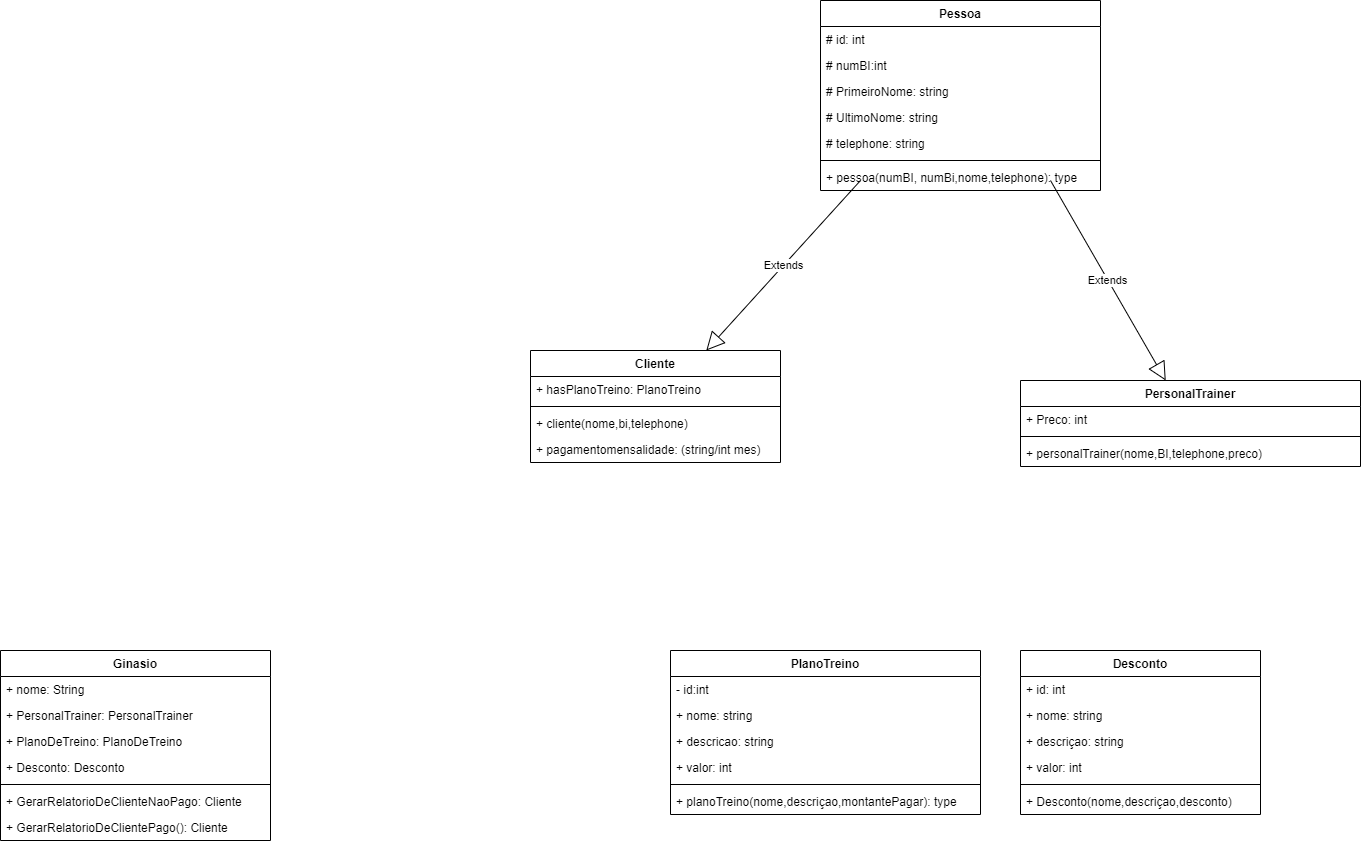

The diagram above was exported from draw.io. Its source (the exported page's mxGraphModel, read from the mxfile embedded in the PNG):
<mxGraphModel dx="1874" dy="601" grid="1" gridSize="10" guides="1" tooltips="1" connect="1" arrows="1" fold="1" page="1" pageScale="1" pageWidth="850" pageHeight="1100" math="0" shadow="0">
  <root>
    <mxCell id="ne9PBTsK3VRg3-9Nk_Kp-0" />
    <mxCell id="ne9PBTsK3VRg3-9Nk_Kp-1" parent="ne9PBTsK3VRg3-9Nk_Kp-0" />
    <mxCell id="p8OCCZdQuoeGwK0md2rq-6" value="Cliente" style="swimlane;fontStyle=1;align=center;verticalAlign=top;childLayout=stackLayout;horizontal=1;startSize=26;horizontalStack=0;resizeParent=1;resizeParentMax=0;resizeLast=0;collapsible=1;marginBottom=0;" parent="ne9PBTsK3VRg3-9Nk_Kp-1" vertex="1">
      <mxGeometry x="70" y="460" width="250" height="112" as="geometry">
        <mxRectangle x="70" y="460" width="100" height="26" as="alternateBounds" />
      </mxGeometry>
    </mxCell>
    <mxCell id="ygsx6QlBqN4x8duc0eZh-5" value="+ hasPlanoTreino: PlanoTreino" style="text;strokeColor=none;fillColor=none;align=left;verticalAlign=top;spacingLeft=4;spacingRight=4;overflow=hidden;rotatable=0;points=[[0,0.5],[1,0.5]];portConstraint=eastwest;" parent="p8OCCZdQuoeGwK0md2rq-6" vertex="1">
      <mxGeometry y="26" width="250" height="26" as="geometry" />
    </mxCell>
    <mxCell id="p8OCCZdQuoeGwK0md2rq-8" value="" style="line;strokeWidth=1;fillColor=none;align=left;verticalAlign=middle;spacingTop=-1;spacingLeft=3;spacingRight=3;rotatable=0;labelPosition=right;points=[];portConstraint=eastwest;" parent="p8OCCZdQuoeGwK0md2rq-6" vertex="1">
      <mxGeometry y="52" width="250" height="8" as="geometry" />
    </mxCell>
    <mxCell id="p8OCCZdQuoeGwK0md2rq-9" value="+ cliente(nome,bi,telephone) " style="text;strokeColor=none;fillColor=none;align=left;verticalAlign=top;spacingLeft=4;spacingRight=4;overflow=hidden;rotatable=0;points=[[0,0.5],[1,0.5]];portConstraint=eastwest;" parent="p8OCCZdQuoeGwK0md2rq-6" vertex="1">
      <mxGeometry y="60" width="250" height="26" as="geometry" />
    </mxCell>
    <mxCell id="p8OCCZdQuoeGwK0md2rq-36" value="+ pagamentomensalidade: (string/int mes)" style="text;strokeColor=none;fillColor=none;align=left;verticalAlign=top;spacingLeft=4;spacingRight=4;overflow=hidden;rotatable=0;points=[[0,0.5],[1,0.5]];portConstraint=eastwest;" parent="p8OCCZdQuoeGwK0md2rq-6" vertex="1">
      <mxGeometry y="86" width="250" height="26" as="geometry" />
    </mxCell>
    <mxCell id="p8OCCZdQuoeGwK0md2rq-10" value="PersonalTrainer" style="swimlane;fontStyle=1;align=center;verticalAlign=top;childLayout=stackLayout;horizontal=1;startSize=26;horizontalStack=0;resizeParent=1;resizeParentMax=0;resizeLast=0;collapsible=1;marginBottom=0;" parent="ne9PBTsK3VRg3-9Nk_Kp-1" vertex="1">
      <mxGeometry x="560" y="490" width="340" height="86" as="geometry" />
    </mxCell>
    <mxCell id="p8OCCZdQuoeGwK0md2rq-11" value="+ Preco: int" style="text;strokeColor=none;fillColor=none;align=left;verticalAlign=top;spacingLeft=4;spacingRight=4;overflow=hidden;rotatable=0;points=[[0,0.5],[1,0.5]];portConstraint=eastwest;" parent="p8OCCZdQuoeGwK0md2rq-10" vertex="1">
      <mxGeometry y="26" width="340" height="26" as="geometry" />
    </mxCell>
    <mxCell id="p8OCCZdQuoeGwK0md2rq-12" value="" style="line;strokeWidth=1;fillColor=none;align=left;verticalAlign=middle;spacingTop=-1;spacingLeft=3;spacingRight=3;rotatable=0;labelPosition=right;points=[];portConstraint=eastwest;" parent="p8OCCZdQuoeGwK0md2rq-10" vertex="1">
      <mxGeometry y="52" width="340" height="8" as="geometry" />
    </mxCell>
    <mxCell id="p8OCCZdQuoeGwK0md2rq-13" value="+ personalTrainer(nome,BI,telephone,preco)" style="text;strokeColor=none;fillColor=none;align=left;verticalAlign=top;spacingLeft=4;spacingRight=4;overflow=hidden;rotatable=0;points=[[0,0.5],[1,0.5]];portConstraint=eastwest;" parent="p8OCCZdQuoeGwK0md2rq-10" vertex="1">
      <mxGeometry y="60" width="340" height="26" as="geometry" />
    </mxCell>
    <mxCell id="p8OCCZdQuoeGwK0md2rq-14" value="Extends" style="endArrow=block;endSize=16;endFill=0;html=1;" parent="ne9PBTsK3VRg3-9Nk_Kp-1" target="p8OCCZdQuoeGwK0md2rq-10" edge="1">
      <mxGeometry width="160" relative="1" as="geometry">
        <mxPoint x="590" y="290" as="sourcePoint" />
        <mxPoint x="500" y="290" as="targetPoint" />
      </mxGeometry>
    </mxCell>
    <mxCell id="p8OCCZdQuoeGwK0md2rq-15" value="Extends" style="endArrow=block;endSize=16;endFill=0;html=1;" parent="ne9PBTsK3VRg3-9Nk_Kp-1" target="p8OCCZdQuoeGwK0md2rq-6" edge="1">
      <mxGeometry width="160" relative="1" as="geometry">
        <mxPoint x="400" y="290" as="sourcePoint" />
        <mxPoint x="380" y="310" as="targetPoint" />
      </mxGeometry>
    </mxCell>
    <mxCell id="p8OCCZdQuoeGwK0md2rq-24" value="PlanoTreino" style="swimlane;fontStyle=1;align=center;verticalAlign=top;childLayout=stackLayout;horizontal=1;startSize=26;horizontalStack=0;resizeParent=1;resizeParentMax=0;resizeLast=0;collapsible=1;marginBottom=0;" parent="ne9PBTsK3VRg3-9Nk_Kp-1" vertex="1">
      <mxGeometry x="210" y="760" width="310" height="164" as="geometry" />
    </mxCell>
    <mxCell id="p8OCCZdQuoeGwK0md2rq-25" value="- id:int" style="text;strokeColor=none;fillColor=none;align=left;verticalAlign=top;spacingLeft=4;spacingRight=4;overflow=hidden;rotatable=0;points=[[0,0.5],[1,0.5]];portConstraint=eastwest;" parent="p8OCCZdQuoeGwK0md2rq-24" vertex="1">
      <mxGeometry y="26" width="310" height="26" as="geometry" />
    </mxCell>
    <mxCell id="p8OCCZdQuoeGwK0md2rq-29" value="+ nome: string" style="text;strokeColor=none;fillColor=none;align=left;verticalAlign=top;spacingLeft=4;spacingRight=4;overflow=hidden;rotatable=0;points=[[0,0.5],[1,0.5]];portConstraint=eastwest;" parent="p8OCCZdQuoeGwK0md2rq-24" vertex="1">
      <mxGeometry y="52" width="310" height="26" as="geometry" />
    </mxCell>
    <mxCell id="p8OCCZdQuoeGwK0md2rq-28" value="+ descricao: string" style="text;strokeColor=none;fillColor=none;align=left;verticalAlign=top;spacingLeft=4;spacingRight=4;overflow=hidden;rotatable=0;points=[[0,0.5],[1,0.5]];portConstraint=eastwest;" parent="p8OCCZdQuoeGwK0md2rq-24" vertex="1">
      <mxGeometry y="78" width="310" height="26" as="geometry" />
    </mxCell>
    <mxCell id="ygsx6QlBqN4x8duc0eZh-3" value="+ valor: int" style="text;strokeColor=none;fillColor=none;align=left;verticalAlign=top;spacingLeft=4;spacingRight=4;overflow=hidden;rotatable=0;points=[[0,0.5],[1,0.5]];portConstraint=eastwest;" parent="p8OCCZdQuoeGwK0md2rq-24" vertex="1">
      <mxGeometry y="104" width="310" height="26" as="geometry" />
    </mxCell>
    <mxCell id="p8OCCZdQuoeGwK0md2rq-26" value="" style="line;strokeWidth=1;fillColor=none;align=left;verticalAlign=middle;spacingTop=-1;spacingLeft=3;spacingRight=3;rotatable=0;labelPosition=right;points=[];portConstraint=eastwest;" parent="p8OCCZdQuoeGwK0md2rq-24" vertex="1">
      <mxGeometry y="130" width="310" height="8" as="geometry" />
    </mxCell>
    <mxCell id="p8OCCZdQuoeGwK0md2rq-27" value="+ planoTreino(nome,descriçao,montantePagar): type" style="text;strokeColor=none;fillColor=none;align=left;verticalAlign=top;spacingLeft=4;spacingRight=4;overflow=hidden;rotatable=0;points=[[0,0.5],[1,0.5]];portConstraint=eastwest;" parent="p8OCCZdQuoeGwK0md2rq-24" vertex="1">
      <mxGeometry y="138" width="310" height="26" as="geometry" />
    </mxCell>
    <mxCell id="p8OCCZdQuoeGwK0md2rq-30" value="Desconto" style="swimlane;fontStyle=1;align=center;verticalAlign=top;childLayout=stackLayout;horizontal=1;startSize=26;horizontalStack=0;resizeParent=1;resizeParentMax=0;resizeLast=0;collapsible=1;marginBottom=0;" parent="ne9PBTsK3VRg3-9Nk_Kp-1" vertex="1">
      <mxGeometry x="560" y="760" width="240" height="164" as="geometry" />
    </mxCell>
    <mxCell id="p8OCCZdQuoeGwK0md2rq-31" value="+ id: int" style="text;strokeColor=none;fillColor=none;align=left;verticalAlign=top;spacingLeft=4;spacingRight=4;overflow=hidden;rotatable=0;points=[[0,0.5],[1,0.5]];portConstraint=eastwest;" parent="p8OCCZdQuoeGwK0md2rq-30" vertex="1">
      <mxGeometry y="26" width="240" height="26" as="geometry" />
    </mxCell>
    <mxCell id="p8OCCZdQuoeGwK0md2rq-34" value="+ nome: string" style="text;strokeColor=none;fillColor=none;align=left;verticalAlign=top;spacingLeft=4;spacingRight=4;overflow=hidden;rotatable=0;points=[[0,0.5],[1,0.5]];portConstraint=eastwest;" parent="p8OCCZdQuoeGwK0md2rq-30" vertex="1">
      <mxGeometry y="52" width="240" height="26" as="geometry" />
    </mxCell>
    <mxCell id="ygsx6QlBqN4x8duc0eZh-6" value="+ descriçao: string" style="text;strokeColor=none;fillColor=none;align=left;verticalAlign=top;spacingLeft=4;spacingRight=4;overflow=hidden;rotatable=0;points=[[0,0.5],[1,0.5]];portConstraint=eastwest;" parent="p8OCCZdQuoeGwK0md2rq-30" vertex="1">
      <mxGeometry y="78" width="240" height="26" as="geometry" />
    </mxCell>
    <mxCell id="p8OCCZdQuoeGwK0md2rq-35" value="+ valor: int" style="text;strokeColor=none;fillColor=none;align=left;verticalAlign=top;spacingLeft=4;spacingRight=4;overflow=hidden;rotatable=0;points=[[0,0.5],[1,0.5]];portConstraint=eastwest;" parent="p8OCCZdQuoeGwK0md2rq-30" vertex="1">
      <mxGeometry y="104" width="240" height="26" as="geometry" />
    </mxCell>
    <mxCell id="p8OCCZdQuoeGwK0md2rq-32" value="" style="line;strokeWidth=1;fillColor=none;align=left;verticalAlign=middle;spacingTop=-1;spacingLeft=3;spacingRight=3;rotatable=0;labelPosition=right;points=[];portConstraint=eastwest;" parent="p8OCCZdQuoeGwK0md2rq-30" vertex="1">
      <mxGeometry y="130" width="240" height="8" as="geometry" />
    </mxCell>
    <mxCell id="p8OCCZdQuoeGwK0md2rq-33" value="+ Desconto(nome,descriçao,desconto)" style="text;strokeColor=none;fillColor=none;align=left;verticalAlign=top;spacingLeft=4;spacingRight=4;overflow=hidden;rotatable=0;points=[[0,0.5],[1,0.5]];portConstraint=eastwest;" parent="p8OCCZdQuoeGwK0md2rq-30" vertex="1">
      <mxGeometry y="138" width="240" height="26" as="geometry" />
    </mxCell>
    <mxCell id="pb4SUzELdtQBCCfHARZ9-0" value="Pessoa" style="swimlane;fontStyle=1;align=center;verticalAlign=top;childLayout=stackLayout;horizontal=1;startSize=26;horizontalStack=0;resizeParent=1;resizeParentMax=0;resizeLast=0;collapsible=1;marginBottom=0;" parent="ne9PBTsK3VRg3-9Nk_Kp-1" vertex="1">
      <mxGeometry x="360" y="110" width="280" height="190" as="geometry" />
    </mxCell>
    <mxCell id="pb4SUzELdtQBCCfHARZ9-1" value="# id: int" style="text;strokeColor=none;fillColor=none;align=left;verticalAlign=top;spacingLeft=4;spacingRight=4;overflow=hidden;rotatable=0;points=[[0,0.5],[1,0.5]];portConstraint=eastwest;" parent="pb4SUzELdtQBCCfHARZ9-0" vertex="1">
      <mxGeometry y="26" width="280" height="26" as="geometry" />
    </mxCell>
    <mxCell id="pb4SUzELdtQBCCfHARZ9-5" value="# numBI:int" style="text;strokeColor=none;fillColor=none;align=left;verticalAlign=top;spacingLeft=4;spacingRight=4;overflow=hidden;rotatable=0;points=[[0,0.5],[1,0.5]];portConstraint=eastwest;" parent="pb4SUzELdtQBCCfHARZ9-0" vertex="1">
      <mxGeometry y="52" width="280" height="26" as="geometry" />
    </mxCell>
    <mxCell id="pb4SUzELdtQBCCfHARZ9-4" value="# PrimeiroNome: string" style="text;strokeColor=none;fillColor=none;align=left;verticalAlign=top;spacingLeft=4;spacingRight=4;overflow=hidden;rotatable=0;points=[[0,0.5],[1,0.5]];portConstraint=eastwest;" parent="pb4SUzELdtQBCCfHARZ9-0" vertex="1">
      <mxGeometry y="78" width="280" height="26" as="geometry" />
    </mxCell>
    <mxCell id="lrPdfY3UJZhcJjWvfaMi-0" value="# UltimoNome: string" style="text;strokeColor=none;fillColor=none;align=left;verticalAlign=top;spacingLeft=4;spacingRight=4;overflow=hidden;rotatable=0;points=[[0,0.5],[1,0.5]];portConstraint=eastwest;" parent="pb4SUzELdtQBCCfHARZ9-0" vertex="1">
      <mxGeometry y="104" width="280" height="26" as="geometry" />
    </mxCell>
    <mxCell id="pb4SUzELdtQBCCfHARZ9-6" value="# telephone: string" style="text;strokeColor=none;fillColor=none;align=left;verticalAlign=top;spacingLeft=4;spacingRight=4;overflow=hidden;rotatable=0;points=[[0,0.5],[1,0.5]];portConstraint=eastwest;" parent="pb4SUzELdtQBCCfHARZ9-0" vertex="1">
      <mxGeometry y="130" width="280" height="26" as="geometry" />
    </mxCell>
    <mxCell id="pb4SUzELdtQBCCfHARZ9-2" value="" style="line;strokeWidth=1;fillColor=none;align=left;verticalAlign=middle;spacingTop=-1;spacingLeft=3;spacingRight=3;rotatable=0;labelPosition=right;points=[];portConstraint=eastwest;" parent="pb4SUzELdtQBCCfHARZ9-0" vertex="1">
      <mxGeometry y="156" width="280" height="8" as="geometry" />
    </mxCell>
    <mxCell id="pb4SUzELdtQBCCfHARZ9-3" value="+ pessoa(numBI, numBi,nome,telephone): type" style="text;strokeColor=none;fillColor=none;align=left;verticalAlign=top;spacingLeft=4;spacingRight=4;overflow=hidden;rotatable=0;points=[[0,0.5],[1,0.5]];portConstraint=eastwest;" parent="pb4SUzELdtQBCCfHARZ9-0" vertex="1">
      <mxGeometry y="164" width="280" height="26" as="geometry" />
    </mxCell>
    <mxCell id="MYG8xjTeeQIZqB8Vfcv2-0" value="Ginasio" style="swimlane;fontStyle=1;align=center;verticalAlign=top;childLayout=stackLayout;horizontal=1;startSize=26;horizontalStack=0;resizeParent=1;resizeParentMax=0;resizeLast=0;collapsible=1;marginBottom=0;" parent="ne9PBTsK3VRg3-9Nk_Kp-1" vertex="1">
      <mxGeometry x="-460" y="760" width="270" height="190" as="geometry">
        <mxRectangle x="-460" y="760" width="80" height="26" as="alternateBounds" />
      </mxGeometry>
    </mxCell>
    <mxCell id="MYG8xjTeeQIZqB8Vfcv2-1" value="+ nome: String" style="text;strokeColor=none;fillColor=none;align=left;verticalAlign=top;spacingLeft=4;spacingRight=4;overflow=hidden;rotatable=0;points=[[0,0.5],[1,0.5]];portConstraint=eastwest;" parent="MYG8xjTeeQIZqB8Vfcv2-0" vertex="1">
      <mxGeometry y="26" width="270" height="26" as="geometry" />
    </mxCell>
    <mxCell id="MYG8xjTeeQIZqB8Vfcv2-4" value="+ PersonalTrainer: PersonalTrainer" style="text;strokeColor=none;fillColor=none;align=left;verticalAlign=top;spacingLeft=4;spacingRight=4;overflow=hidden;rotatable=0;points=[[0,0.5],[1,0.5]];portConstraint=eastwest;" parent="MYG8xjTeeQIZqB8Vfcv2-0" vertex="1">
      <mxGeometry y="52" width="270" height="26" as="geometry" />
    </mxCell>
    <mxCell id="MYG8xjTeeQIZqB8Vfcv2-6" value="+ PlanoDeTreino: PlanoDeTreino" style="text;strokeColor=none;fillColor=none;align=left;verticalAlign=top;spacingLeft=4;spacingRight=4;overflow=hidden;rotatable=0;points=[[0,0.5],[1,0.5]];portConstraint=eastwest;" parent="MYG8xjTeeQIZqB8Vfcv2-0" vertex="1">
      <mxGeometry y="78" width="270" height="26" as="geometry" />
    </mxCell>
    <mxCell id="MYG8xjTeeQIZqB8Vfcv2-5" value="+ Desconto: Desconto" style="text;strokeColor=none;fillColor=none;align=left;verticalAlign=top;spacingLeft=4;spacingRight=4;overflow=hidden;rotatable=0;points=[[0,0.5],[1,0.5]];portConstraint=eastwest;" parent="MYG8xjTeeQIZqB8Vfcv2-0" vertex="1">
      <mxGeometry y="104" width="270" height="26" as="geometry" />
    </mxCell>
    <mxCell id="MYG8xjTeeQIZqB8Vfcv2-2" value="" style="line;strokeWidth=1;fillColor=none;align=left;verticalAlign=middle;spacingTop=-1;spacingLeft=3;spacingRight=3;rotatable=0;labelPosition=right;points=[];portConstraint=eastwest;" parent="MYG8xjTeeQIZqB8Vfcv2-0" vertex="1">
      <mxGeometry y="130" width="270" height="8" as="geometry" />
    </mxCell>
    <mxCell id="2NfIQohtEgfArJDgduvQ-0" value="+ GerarRelatorioDeClienteNaoPago: Cliente" style="text;strokeColor=none;fillColor=none;align=left;verticalAlign=top;spacingLeft=4;spacingRight=4;overflow=hidden;rotatable=0;points=[[0,0.5],[1,0.5]];portConstraint=eastwest;" parent="MYG8xjTeeQIZqB8Vfcv2-0" vertex="1">
      <mxGeometry y="138" width="270" height="26" as="geometry" />
    </mxCell>
    <mxCell id="MYG8xjTeeQIZqB8Vfcv2-3" value="+ GerarRelatorioDeClientePago(): Cliente " style="text;strokeColor=none;fillColor=none;align=left;verticalAlign=top;spacingLeft=4;spacingRight=4;overflow=hidden;rotatable=0;points=[[0,0.5],[1,0.5]];portConstraint=eastwest;" parent="MYG8xjTeeQIZqB8Vfcv2-0" vertex="1">
      <mxGeometry y="164" width="270" height="26" as="geometry" />
    </mxCell>
  </root>
</mxGraphModel>